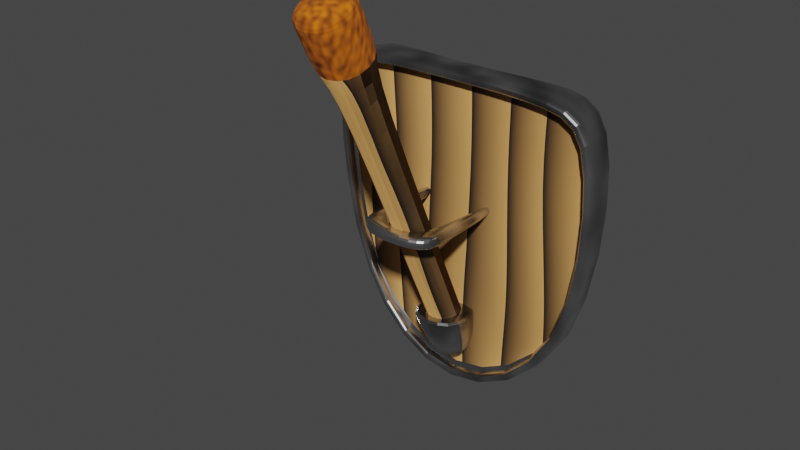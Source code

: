 # Source: Torch.blend  (saved by Blender 2.92.15; exported with 4.5.12 LTS)
import bpy
from mathutils import Matrix  # noqa: F401  (used for matrix-valued properties, if any)

bpy.ops.wm.read_factory_settings(use_empty=True)
scene = bpy.context.scene
scene.name = 'Scene'

# ---- collections
col_collection = bpy.data.collections.new('Collection'); scene.collection.children.link(col_collection)

# ---- materials (node trees are filled in below, after node groups)
mat_metal = bpy.data.materials.new('Metal')
mat_metal.use_transparent_shadow = False
mat_wood = bpy.data.materials.new('Wood')
mat_wood.use_transparent_shadow = False
mat_fire = bpy.data.materials.new('Fire')
mat_fire.use_transparent_shadow = False

# ---- material node trees
mat_metal.use_nodes = True; mat_metal.node_tree.nodes.clear()
_N = mat_metal.node_tree.nodes; _L = mat_metal.node_tree.links
n0 = _N.new('ShaderNodeOutputMaterial'); n0.name = 'Material Output'; n0.location = (300, 300)
n1 = _N.new('ShaderNodeBsdfPrincipled'); n1.name = 'Principled BSDF'; n1.location = (10, 300)
n1.distribution = 'GGX'
n1.subsurface_method = 'BURLEY'
n1.inputs[1].default_value = 1.0
n1.inputs[2].default_value = 0.25
n1.inputs[3].default_value = 1.45
n1.inputs[27].default_value = (0.0, 0.0, 0.0, 1.0)
n1.inputs[28].default_value = 1.0
n2 = _N.new('ShaderNodeTexNoise'); n2.name = 'Noise Texture'; n2.location = (-478, 252)
n2.inputs[2].default_value = 10.2
n2.inputs[4].default_value = 0.1583
_L.new(n1.outputs[0], n0.inputs[0])
_L.new(n2.outputs[0], n1.inputs[0])
n0.is_active_output = True
mat_wood.use_nodes = True; mat_wood.node_tree.nodes.clear()
_N = mat_wood.node_tree.nodes; _L = mat_wood.node_tree.links
n0 = _N.new('ShaderNodeTexWave'); n0.name = 'Wave Texture'; n0.location = (-468, 284)
n0.wave_profile = 'SAW'
n0.inputs[1].default_value = 2.3
n0.inputs[2].default_value = 1.9
n0.inputs[3].default_value = 0.0
n0.inputs[5].default_value = 0.3231
n0.inputs[6].default_value = 0.7
n1 = _N.new('ShaderNodeBsdfPrincipled'); n1.name = 'Principled BSDF'; n1.location = (10, 300)
n1.distribution = 'GGX'
n1.subsurface_method = 'BURLEY'
n1.inputs[2].default_value = 0.8273
n1.inputs[3].default_value = 1.45
n1.inputs[27].default_value = (0.0, 0.0, 0.0, 1.0)
n1.inputs[28].default_value = 1.0
n2 = _N.new('ShaderNodeMix'); n2.name = 'Mix'; n2.location = (-219, 244)
n2.data_type = 'RGBA'
n2.blend_type = 'COLOR'
n2.inputs[0].default_value = 1.0
n2.inputs[7].default_value = (0.04849, 0.02454, 0.007244, 1.0)
n3 = _N.new('ShaderNodeOutputMaterial'); n3.name = 'Material Output'; n3.location = (300, 300)
_L.new(n1.outputs[0], n3.inputs[0])
_L.new(n0.outputs[0], n2.inputs[6])
_L.new(n2.outputs[2], n1.inputs[0])
_L.new(n0.outputs[1], n3.inputs[2])
n3.is_active_output = True
mat_fire.use_nodes = True; mat_fire.node_tree.nodes.clear()
_N = mat_fire.node_tree.nodes; _L = mat_fire.node_tree.links
n0 = _N.new('ShaderNodeBsdfPrincipled'); n0.name = 'Principled BSDF'; n0.location = (10, 300)
n0.distribution = 'GGX'
n0.subsurface_method = 'BURLEY'
n0.inputs[2].default_value = 1.0
n0.inputs[3].default_value = 1.45
n0.inputs[27].default_value = (0.5674, 0.1149, 0.02385, 1.0)
n1 = _N.new('ShaderNodeOutputMaterial'); n1.name = 'Material Output'; n1.location = (300, 300)
n2 = _N.new('ShaderNodeTexNoise'); n2.name = 'Noise Texture'; n2.location = (-532, 229)
n2.inputs[2].default_value = 50.0
n2.inputs[4].default_value = 0.0
n3 = _N.new('ShaderNodeMix'); n3.name = 'Mix'; n3.location = (-279, 215)
n3.data_type = 'RGBA'
n3.blend_type = 'COLOR'
n3.inputs[0].default_value = 1.0
n3.inputs[7].default_value = (0.4133, 0.09195, 1.719e-05, 1.0)
_L.new(n0.outputs[0], n1.inputs[0])
_L.new(n2.outputs[0], n3.inputs[6])
_L.new(n3.outputs[2], n0.inputs[0])
n1.is_active_output = True

# ---- world
world_world = bpy.data.worlds.new('World'); scene.world = world_world
world_world.use_nodes = True; world_world.node_tree.nodes.clear()
_N = world_world.node_tree.nodes; _L = world_world.node_tree.links
n0 = _N.new('ShaderNodeOutputWorld'); n0.name = 'World Output'; n0.location = (300, 300)
n1 = _N.new('ShaderNodeBackground'); n1.name = 'Background'; n1.location = (10, 300)
n1.inputs[0].default_value = (0.05088, 0.05088, 0.05088, 1.0)
_L.new(n1.outputs[0], n0.inputs[0])
n0.is_active_output = True
world_world.color = (0.05088, 0.05088, 0.05088)
world_world.use_sun_shadow = False
world_world.sun_shadow_jitter_overblur = 0.0

# ---- meshes
me_cube = bpy.data.meshes.new('Cube')
me_cube.from_pydata([(-0.513, -0.08129, -1.086), (-0.4381, -0.1531, -0.05107), (-0.554, -0.04021, -1.11), (-0.4509, -0.03881, -0.008391), (0.5136, -0.08129, -1.086), (0.4387, -0.1531, -0.05107), (0.5545, -0.04021, -1.11), (0.4514, -0.03881, -0.008391), (-0.5727, -0.1277, -0.1398), (-0.6165, -0.009816, -0.1176), (0.6171, -0.009816, -0.1176), (0.5733, -0.1277, -0.1398), (0.0002911, -0.05894, -1.463), (0.0002911, -0.09219, -0.008391), (0.0002911, -0.1336, -1.413), (0.0002911, -0.1525, -0.05107), (0.0002911, -0.1732, -0.5084), (0.0002911, -0.1089, -0.5084), (-0.6165, -0.1235, -0.1176), (-0.4509, -0.1525, -0.008391), (0.6171, -0.1235, -0.1176), (0.5545, -0.0751, -1.11), (0.0002911, -0.1273, -1.463), (0.0002911, -0.1525, -0.008391), (-0.554, -0.0751, -1.11), (0.4514, -0.1525, -0.008391), (-0.6165, -0.1707, -0.1198), (-0.4509, -0.1997, -0.01061), (0.6171, -0.1707, -0.1198), (0.5545, -0.1223, -1.112), (0.0002911, -0.1744, -1.465), (0.0002911, -0.1997, -0.01061), (-0.554, -0.1223, -1.112), (0.4514, -0.1997, -0.01061), (-0.5727, -0.1749, -0.1421), (-0.4381, -0.2002, -0.05329), (0.5733, -0.1749, -0.1421), (0.5136, -0.1285, -1.088), (0.0002911, -0.1808, -1.416), (0.0002911, -0.1996, -0.05329), (-0.513, -0.1285, -1.088), (0.4387, -0.2002, -0.05329), (-0.1629, -0.4781, -0.5667), (-0.1629, -0.4781, -0.5155), (-0.1629, -0.4308, -0.5667), (-0.1629, -0.4308, -0.5155), (0.1635, -0.4781, -0.5667), (0.1635, -0.4781, -0.5155), (0.1635, -0.4308, -0.5667), (0.1635, -0.4308, -0.5155), (0.1133, -0.5054, -0.5667), (-0.1127, -0.5054, -0.5667), (-0.1127, -0.5054, -0.5155), (0.1133, -0.5054, -0.5155), (-0.1127, -0.5581, -0.5667), (0.1133, -0.5581, -0.5667), (0.1133, -0.5581, -0.5155), (-0.1127, -0.5581, -0.5155), (-0.1629, -0.07443, -0.5155), (-0.1629, -0.07443, -0.5667), (-0.1127, -0.07443, -0.5667), (0.1133, -0.07443, -0.5155), (0.1635, -0.07443, -0.5155), (0.1635, -0.07443, -0.5667), (0.1133, -0.07443, -0.5667), (-0.1127, -0.07443, -0.5155), (-0.07059, -0.212, -1.167), (-0.1133, -0.9311, 0.2882), (-0.07059, -0.08314, -1.108), (-0.1133, -0.7245, 0.3829), (0.07117, -0.212, -1.167), (0.1139, -0.9311, 0.2882), (0.07117, -0.08314, -1.108), (0.1139, -0.7245, 0.3829), (-0.1133, -0.8379, 0.09644), (-0.1133, -0.6313, 0.1911), (0.1139, -0.6313, 0.1911), (0.1139, -0.8379, 0.09644), (-0.07059, -0.6608, 0.1529), (0.07117, -0.6608, 0.1529), (0.07117, -0.7897, 0.09389), (-0.07059, -0.7897, 0.09389), (-0.1133, -0.9561, 0.3429), (-0.1133, -0.7495, 0.4375), (0.1139, -0.7495, 0.4375), (0.1139, -0.9561, 0.3429), (0.1266, -0.08135, -0.9931), (0.09957, -0.08135, -1.192), (0.1266, -0.3369, -0.9931), (0.09957, -0.2023, -1.276), (-0.1334, -0.08135, -0.9931), (-0.09899, -0.08135, -1.192), (-0.1334, -0.3369, -0.9931), (-0.09899, -0.2023, -1.276), (0.1247, -0.08135, -1.007), (0.1247, -0.3273, -1.013), (-0.1309, -0.3273, -1.013), (-0.1309, -0.08135, -1.007)], [], [(18, 19, 3, 9), (17, 13, 7, 10), (10, 7, 25, 20), (16, 15, 1, 8), (12, 6, 21, 22), (13, 3, 19, 23), (14, 16, 8, 0), (6, 10, 20, 21), (12, 17, 10, 6), (24, 18, 9, 2), (2, 9, 17, 12), (4, 11, 16, 14), (7, 13, 23, 25), (2, 12, 22, 24), (11, 5, 15, 16), (9, 3, 13, 17), (15, 5, 41, 39), (21, 20, 28, 29), (19, 18, 26, 27), (14, 0, 40, 38), (25, 23, 31, 33), (20, 25, 33, 28), (5, 11, 36, 41), (24, 22, 30, 32), (34, 35, 27, 26), (36, 37, 29, 28), (37, 38, 30, 29), (35, 39, 31, 27), (40, 34, 26, 32), (41, 36, 28, 33), (38, 40, 32, 30), (39, 41, 33, 31), (8, 1, 35, 34), (22, 21, 29, 30), (11, 4, 37, 36), (23, 19, 27, 31), (4, 14, 38, 37), (18, 24, 32, 26), (1, 15, 39, 35), (0, 8, 34, 40), (42, 43, 45, 44), (52, 51, 60, 65), (48, 49, 47, 46), (54, 57, 43, 42), (50, 48, 46, 55), (52, 45, 43, 57), (49, 53, 56, 47), (53, 52, 57, 56), (44, 51, 54, 42), (51, 50, 55, 54), (46, 47, 56, 55), (55, 56, 57, 54), (49, 48, 63, 62), (51, 52, 53, 50), (64, 61, 62, 63), (59, 58, 65, 60), (51, 44, 59, 60), (50, 53, 61, 64), (53, 49, 62, 61), (45, 52, 65, 58), (44, 45, 58, 59), (48, 50, 64, 63), (74, 67, 69, 75), (75, 69, 73, 76), (76, 73, 71, 77), (77, 71, 67, 74), (68, 72, 70, 66), (71, 73, 84, 85), (80, 77, 74, 81), (79, 76, 77, 80), (78, 75, 76, 79), (81, 74, 75, 78), (66, 81, 78, 68), (68, 78, 79, 72), (72, 79, 80, 70), (70, 80, 81, 66), (84, 83, 82, 85), (69, 67, 82, 83), (67, 71, 85, 82), (73, 69, 83, 84), (94, 87, 89, 95), (95, 89, 93, 96), (96, 93, 91, 97), (97, 91, 87, 94), (88, 92, 90, 86), (93, 89, 87, 91), (90, 97, 94, 86), (92, 96, 97, 90), (88, 95, 96, 92), (86, 94, 95, 88)])
me_cube.polygons.foreach_set('material_index', [0, 1, 0, 1, 0, 0, 1, 0, 1, 0, 1, 1, 0, 0, 1, 1, 0, 0, 0, 0, 0, 0, 0, 0, 0, 0, 0, 0, 0, 0, 0, 0, 0, 0, 0, 0, 0, 0, 0, 0, 0, 0, 0, 0, 0, 0, 0, 0, 0, 0, 0, 0, 0, 0, 0, 0, 0, 0, 0, 0, 0, 0, 2, 2, 2, 2, 1, 2, 1, 1, 1, 1, 1, 1, 1, 1, 2, 2, 2, 2, 0, 0, 0, 0, 0, 0, 0, 0, 0, 0])
_k = {(2, 9): 0.80784, (2, 12): 0.80784, (7, 13): 0.80784, (6, 10): 0.80784, (3, 9): 0.80784, (7, 10): 0.80784, (6, 12): 0.80784, (3, 13): 0.80784, (1, 8): 0.56863, (4, 11): 0.56863, (4, 14): 0.56863, (1, 15): 0.56863, (0, 8): 0.56863, (5, 11): 0.56863, (0, 14): 0.56863, (5, 15): 0.56863, (66, 68): 0.75686, (67, 69): 0.75686, (68, 72): 0.75686, (69, 73): 0.75686, (70, 72): 0.75686, (71, 73): 0.75686, (66, 70): 0.75686, (67, 71): 0.75686}
me_cube.attributes.new('crease_edge', 'FLOAT', 'EDGE').data.foreach_set('value', [_k.get((min(e.vertices), max(e.vertices)), 0.0) for e in me_cube.edges])
_uv = me_cube.uv_layers.new(name='UVMap')
_uv.uv.foreach_set('vector', [0.5, 0.0, 0.625, 0.0, 0.625, 0.25, 0.5, 0.25, 0.5, 0.375, 0.625, 0.375, 0.625, 0.5, 0.5, 0.5, 0.5, 0.5, 0.625, 0.5, 0.625, 0.75, 0.5, 0.75, 0.5, 0.875, 0.6143, 0.875, 0.5959, 0.9878, 0.5007, 0.991, 0.25, 0.5, 0.375, 0.5, 0.375, 0.75, 0.25, 0.75, 0.75, 0.5, 0.875, 0.5, 0.875, 0.75, 0.75, 0.75, 0.3816, 0.8749, 0.5, 0.875, 0.5007, 0.991, 0.3816, 0.9904, 0.375, 0.5, 0.5, 0.5, 0.5, 0.75, 0.375, 0.75, 0.375, 0.375, 0.5, 0.375, 0.5, 0.5, 0.375, 0.5, 0.375, 0.0, 0.5, 0.0, 0.5, 0.25, 0.375, 0.25, 0.375, 0.25, 0.5, 0.25, 0.5, 0.375, 0.375, 0.375, 0.3816, 0.7596, 0.5028, 0.7582, 0.5, 0.875, 0.3816, 0.8749, 0.625, 0.5, 0.75, 0.5, 0.75, 0.75, 0.625, 0.75, 0.125, 0.5, 0.25, 0.5, 0.25, 0.75, 0.125, 0.75, 0.5028, 0.7582, 0.5959, 0.7622, 0.6143, 0.875, 0.5, 0.875, 0.5, 0.25, 0.625, 0.25, 0.625, 0.375, 0.5, 0.375, 0.6143, 0.875, 0.5959, 0.7622, 0.5959, 0.7622, 0.6143, 0.875, 0.375, 0.75, 0.5, 0.75, 0.5, 0.75, 0.375, 0.75, 0.625, 0.0, 0.5, 0.0, 0.5, 0.0, 0.625, 0.0, 0.3816, 0.8749, 0.3816, 0.9904, 0.3816, 0.9904, 0.3816, 0.8749, 0.625, 0.75, 0.75, 0.75, 0.75, 0.75, 0.625, 0.75, 0.5, 0.75, 0.625, 0.75, 0.625, 0.75, 0.5, 0.75, 0.5959, 0.7622, 0.5028, 0.7582, 0.5028, 0.7582, 0.5959, 0.7622, 0.125, 0.75, 0.25, 0.75, 0.25, 0.75, 0.125, 0.75, 0.5007, 0.991, 0.5959, 0.9878, 0.625, 1.0, 0.5, 1.0, 0.5028, 0.7582, 0.3816, 0.7596, 0.375, 0.75, 0.5, 0.75, 0.3816, 0.7596, 0.3816, 0.8749, 0.375, 0.875, 0.375, 0.75, 0.5959, 0.9878, 0.6143, 0.875, 0.625, 0.875, 0.625, 1.0, 0.3816, 0.9904, 0.5007, 0.991, 0.5, 1.0, 0.375, 1.0, 0.5959, 0.7622, 0.5028, 0.7582, 0.5, 0.75, 0.625, 0.75, 0.3816, 0.8749, 0.3816, 0.9904, 0.375, 1.0, 0.375, 0.875, 0.6143, 0.875, 0.5959, 0.7622, 0.625, 0.75, 0.625, 0.875, 0.5007, 0.991, 0.5959, 0.9878, 0.5959, 0.9878, 0.5007, 0.991, 0.25, 0.75, 0.375, 0.75, 0.375, 0.75, 0.25, 0.75, 0.5028, 0.7582, 0.3816, 0.7596, 0.3816, 0.7596, 0.5028, 0.7582, 0.75, 0.75, 0.875, 0.75, 0.875, 0.75, 0.75, 0.75, 0.3816, 0.7596, 0.3816, 0.8749, 0.3816, 0.8749, 0.3816, 0.7596, 0.5, 0.0, 0.375, 0.0, 0.375, 0.0, 0.5, 0.0, 0.5959, 0.9878, 0.6143, 0.875, 0.6143, 0.875, 0.5959, 0.9878, 0.3816, 0.9904, 0.5007, 0.991, 0.5007, 0.991, 0.3816, 0.9904, 0.375, 0.0, 0.625, 0.0, 0.625, 0.25, 0.375, 0.25, 0.625, 0.3333, 0.375, 0.3333, 0.375, 0.3333, 0.625, 0.3333, 0.375, 0.5, 0.625, 0.5, 0.625, 0.75, 0.375, 0.75, 0.375, 0.9167, 0.625, 0.9167, 0.625, 1.0, 0.375, 1.0, 0.2917, 0.5, 0.375, 0.5, 0.375, 0.75, 0.2917, 0.75, 0.7917, 0.5, 0.875, 0.5, 0.875, 0.75, 0.7917, 0.75, 0.625, 0.5, 0.7083, 0.5, 0.7083, 0.75, 0.625, 0.75, 0.7083, 0.5, 0.7917, 0.5, 0.7917, 0.75, 0.7083, 0.75, 0.125, 0.5, 0.2083, 0.5, 0.2083, 0.75, 0.125, 0.75, 0.2083, 0.5, 0.2917, 0.5, 0.2917, 0.75, 0.2083, 0.75, 0.375, 0.75, 0.625, 0.75, 0.625, 0.8333, 0.375, 0.8333, 0.375, 0.8333, 0.625, 0.8333, 0.625, 0.9167, 0.375, 0.9167, 0.625, 0.5, 0.375, 0.5, 0.375, 0.5, 0.625, 0.5, 0.375, 0.3333, 0.625, 0.3333, 0.625, 0.4167, 0.375, 0.4167, 0.375, 0.4167, 0.625, 0.4167, 0.625, 0.5, 0.375, 0.5, 0.375, 0.25, 0.625, 0.25, 0.625, 0.3333, 0.375, 0.3333, 0.2083, 0.5, 0.125, 0.5, 0.125, 0.5, 0.2083, 0.5, 0.375, 0.4167, 0.625, 0.4167, 0.625, 0.4167, 0.375, 0.4167, 0.7083, 0.5, 0.625, 0.5, 0.625, 0.5, 0.7083, 0.5, 0.875, 0.5, 0.7917, 0.5, 0.7917, 0.5, 0.875, 0.5, 0.375, 0.25, 0.625, 0.25, 0.625, 0.25, 0.375, 0.25, 0.375, 0.5, 0.2917, 0.5, 0.2917, 0.5, 0.375, 0.5, 0.5825, 0.0, 0.625, 0.0, 0.625, 0.25, 0.5825, 0.25, 0.5825, 0.25, 0.625, 0.25, 0.625, 0.5, 0.5825, 0.5, 0.5825, 0.5, 0.625, 0.5, 0.625, 0.75, 0.5825, 0.75, 0.5825, 0.75, 0.625, 0.75, 0.625, 1.0, 0.5825, 1.0, 0.125, 0.5, 0.375, 0.5, 0.375, 0.75, 0.125, 0.75, 0.625, 0.75, 0.625, 0.5, 0.625, 0.5, 0.625, 0.75, 0.5666, 0.75, 0.5825, 0.75, 0.5825, 1.0, 0.5666, 1.0, 0.5666, 0.5, 0.5825, 0.5, 0.5825, 0.75, 0.5666, 0.75, 0.5666, 0.25, 0.5825, 0.25, 0.5825, 0.5, 0.5666, 0.5, 0.5666, 0.0, 0.5825, 0.0, 0.5825, 0.25, 0.5666, 0.25, 0.375, 0.0, 0.5666, 0.0, 0.5666, 0.25, 0.375, 0.25, 0.375, 0.25, 0.5666, 0.25, 0.5666, 0.5, 0.375, 0.5, 0.375, 0.5, 0.5666, 0.5, 0.5666, 0.75, 0.375, 0.75, 0.375, 0.75, 0.5666, 0.75, 0.5666, 1.0, 0.375, 1.0, 0.625, 0.5, 0.875, 0.5, 0.875, 0.75, 0.625, 0.75, 0.625, 0.25, 0.625, 0.0, 0.625, 0.0, 0.625, 0.25, 0.625, 1.0, 0.625, 0.75, 0.625, 0.75, 0.625, 1.0, 0.625, 0.5, 0.625, 0.25, 0.625, 0.25, 0.625, 0.5, 0.3928, 0.0, 0.625, 0.0, 0.625, 0.25, 0.3928, 0.25, 0.3928, 0.25, 0.625, 0.25, 0.625, 0.5, 0.3928, 0.5, 0.3928, 0.5, 0.625, 0.5, 0.625, 0.75, 0.3928, 0.75, 0.3928, 0.75, 0.625, 0.75, 0.625, 1.0, 0.3928, 1.0, 0.125, 0.5, 0.375, 0.5, 0.375, 0.75, 0.125, 0.75, 0.625, 0.5, 0.875, 0.5, 0.875, 0.75, 0.625, 0.75, 0.375, 0.75, 0.3928, 0.75, 0.3928, 1.0, 0.375, 1.0, 0.375, 0.5, 0.3928, 0.5, 0.3928, 0.75, 0.375, 0.75, 0.375, 0.25, 0.3928, 0.25, 0.3928, 0.5, 0.375, 0.5, 0.375, 0.0, 0.3928, 0.0, 0.3928, 0.25, 0.375, 0.25])
me_cube.materials.append(mat_metal)
me_cube.materials.append(mat_wood)
me_cube.materials.append(mat_fire)
me_cube.use_remesh_fix_poles = True
me_cube.use_remesh_preserve_attributes = False
me_cube.use_mirror_vertex_groups = False
me_cube.update()

# ---- objects
ob_cube = bpy.data.objects.new('Cube', me_cube)

# ---- transforms, parenting, visibility, modifiers, constraints
ob_cube.location = (0.0, 0.0, 0.0)
ob_cube.scale = (0.5, 0.5, 0.5)
ob_cube.lineart.crease_threshold = 0.0
_m = ob_cube.modifiers.new('Subdivision', 'SUBSURF')
_m.uv_smooth = 'PRESERVE_CORNERS'
_m.levels = 2

# ---- collection membership
col_collection.objects.link(ob_cube)

# ---- scene / render settings (as saved in the file)
scene.frame_start = 1; scene.frame_end = 250; scene.frame_set(1)
scene.render.engine = 'BLENDER_EEVEE_NEXT'
scene.cycles.use_denoising = False
scene.cycles.samples = 128
scene.cycles.sampling_pattern = 'TABULATED_SOBOL'
scene.cycles.use_adaptive_sampling = False
scene.cycles.use_light_tree = False
scene.view_settings.view_transform = 'Filmic'
bpy.context.view_layer.update()

# ---- added for rendering (the .blend has no active camera and no usable light): camera, sun
cam_auto = bpy.data.cameras.new('AutoCamera')
cam_auto.lens = 50.0
cam_auto.sensor_width = 36.0
cam_auto.clip_end = 1000.0
ob_auto_camera = bpy.data.objects.new('AutoCamera', cam_auto)
scene.collection.objects.link(ob_auto_camera)
ob_auto_camera.location = (1.13693, -1.60563, 0.652465)
ob_auto_camera.rotation_euler = (1.09748, -7.21219e-08, 0.694738)
scene.camera = ob_auto_camera
light_auto_sun = bpy.data.lights.new('AutoSun', 'SUN')
light_auto_sun.energy = 3.0
light_auto_sun.angle = 0.0523599
ob_auto_sun = bpy.data.objects.new('AutoSun', light_auto_sun)
scene.collection.objects.link(ob_auto_sun)
ob_auto_sun.rotation_euler = (0.872665, 0.174533, 0.523599)
bpy.context.view_layer.update()

